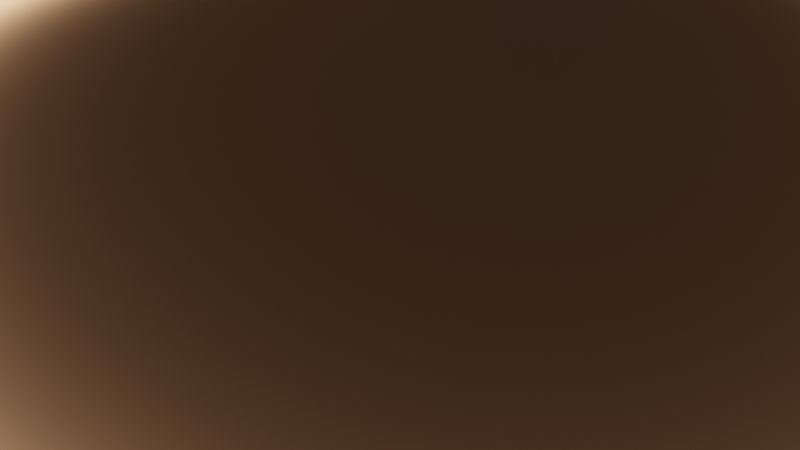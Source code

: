 # Source: exp4.blend  (saved by Blender 2.91.10; exported with 4.5.12 LTS)
import bpy
from mathutils import Matrix  # noqa: F401  (used for matrix-valued properties, if any)

bpy.ops.wm.read_factory_settings(use_empty=True)
scene = bpy.context.scene
scene.name = 'Scene'

# ---- collections
col_collection = bpy.data.collections.new('Collection'); scene.collection.children.link(col_collection)

# ---- images (referenced by path relative to the original .blend; pixels are not part of the script)
import os
ASSET_DIR = os.environ.get("B2B_ASSET_DIR", "")  # directory of the original .blend (textures are referenced by path, not embedded)
HERE = os.path.dirname(os.path.abspath(__file__))  # packed textures are extracted next to this script under _unpacked/

def load_image(name, relpath, width, height, colorspace="sRGB"):
    """Load a texture the original file referenced (path relative to the .blend, or extracted next to this script)."""
    p = next((c for c in (os.path.join(HERE, relpath), os.path.join(ASSET_DIR, relpath)) if relpath and os.path.exists(c)), "")
    if p:
        img = bpy.data.images.load(p, check_existing=True)
        img.name = name
    else:  # same state as the original file: an image datablock whose file is absent (Cycles renders it pink)
        img = bpy.data.images.new(name, width, height)
        img.source = "FILE"
        img.filepath = "//" + (relpath or name)
    img.colorspace_settings.name = colorspace
    return img
img_js_classic_20210116182657_png = load_image('JS-Classic-20210116182657.png', 'JS-Classic-20210116182657.png', 1024, 1024, 'sRGB')

# ---- materials (node trees are filled in below, after node groups)
mat_material_001 = bpy.data.materials.new('Material.001')
mat_material_001.displacement_method = 'BOTH'
mat_material_002 = bpy.data.materials.new('Material.002')

# ---- material node trees
mat_material_001.use_nodes = True; mat_material_001.node_tree.nodes.clear()
_N = mat_material_001.node_tree.nodes; _L = mat_material_001.node_tree.links
n0 = _N.new('ShaderNodeTexImage'); n0.name = 'Image Texture'; n0.location = (296, 0)
n0.image = img_js_classic_20210116182657_png
n1 = _N.new('ShaderNodeTexCoord'); n1.name = 'Texture Coordinate'; n1.location = (-176, -362)
n2 = _N.new('ShaderNodeMapping'); n2.name = 'Mapping'; n2.location = (34, -345)
n2.width = 240
n2.inputs[3].default_value = (2.0, 2.0, 2.0)
n3 = _N.new('ShaderNodeMapping'); n3.name = 'Mapping.001'; n3.location = (-1424, 313)
n3.width = 240
n3.inputs[3].default_value = (10.0, 10.0, 10.0)
n4 = _N.new('ShaderNodeTexCoord'); n4.name = 'Texture Coordinate.001'; n4.location = (-1634, 296)
n5 = _N.new('ShaderNodeTexNoise'); n5.name = 'Noise Texture.001'; n5.location = (-1150, 300)
n6 = _N.new('ShaderNodeOutputMaterial'); n6.name = 'Material Output'; n6.location = (875, 227)
n7 = _N.new('ShaderNodeBsdfPrincipled'); n7.name = 'Principled BSDF'; n7.location = (-217, 309)
n7.distribution = 'GGX'
n7.subsurface_method = 'BURLEY'
n7.inputs[0].default_value = (0.8, 0.4105, 0.2149, 1.0)
n7.inputs[1].default_value = 1.0
n7.inputs[3].default_value = 1.45
n7.inputs[13].default_value = 1.0
n7.inputs[15].default_value = 1.0
n7.inputs[27].default_value = (0.0, 0.0, 0.0, 1.0)
n7.inputs[28].default_value = 1.0
n8 = _N.new('ShaderNodeDisplacement'); n8.name = 'Displacement'; n8.location = (655, 105)
n8.inputs[2].default_value = 2.0
_L.new(n7.outputs[0], n6.inputs[0])
_L.new(n2.outputs[0], n0.inputs[0])
_L.new(n1.outputs[2], n2.inputs[0])
_L.new(n3.outputs[0], n5.inputs[0])
_L.new(n4.outputs[0], n3.inputs[0])
_L.new(n8.outputs[0], n6.inputs[2])
_L.new(n0.outputs[0], n8.inputs[0])
n6.is_active_output = True
mat_material_002.use_nodes = True; mat_material_002.node_tree.nodes.clear()
_N = mat_material_002.node_tree.nodes; _L = mat_material_002.node_tree.links
n0 = _N.new('ShaderNodeBsdfPrincipled'); n0.name = 'Principled BSDF'; n0.location = (10, 300)
n0.distribution = 'GGX'
n0.subsurface_method = 'BURLEY'
n0.inputs[2].default_value = 0.0
n0.inputs[3].default_value = 1.48
n0.inputs[8].default_value = 1.0
n0.inputs[10].default_value = 0.25
n0.inputs[18].default_value = 1.0
n0.inputs[27].default_value = (0.0, 0.0, 0.0, 1.0)
n0.inputs[28].default_value = 1.0
n1 = _N.new('ShaderNodeOutputMaterial'); n1.name = 'Material Output'; n1.location = (300, 300)
n2 = _N.new('ShaderNodeVolumeAbsorption'); n2.name = 'Volume Absorption'; n2.location = (110, 275)
n2.inputs[1].default_value = 3.5
_L.new(n0.outputs[0], n1.inputs[0])
_L.new(n2.outputs[0], n1.inputs[1])
n1.is_active_output = True

# ---- world
world_world = bpy.data.worlds.new('World'); scene.world = world_world
world_world.use_nodes = True; world_world.node_tree.nodes.clear()
_N = world_world.node_tree.nodes; _L = world_world.node_tree.links
n0 = _N.new('ShaderNodeOutputWorld'); n0.name = 'World Output'; n0.location = (300, 300)
n1 = _N.new('ShaderNodeBackground'); n1.name = 'Background'; n1.location = (10, 300)
n1.inputs[0].default_value = (0.05088, 0.05088, 0.05088, 1.0)
_L.new(n1.outputs[0], n0.inputs[0])
n0.is_active_output = True
world_world.color = (0.05088, 0.05088, 0.05088)
world_world.use_sun_shadow = False
world_world.sun_shadow_jitter_overblur = 0.0

# ---- cameras
cam_camera_001 = bpy.data.cameras.new('Camera.001')
cam_camera_001.lens = 32.0
cam_camera_001.dof.use_dof = True
cam_camera_001.dof.focus_distance = 0.36
cam_camera_001.dof.aperture_fstop = 128.0

# ---- lights
light_light = bpy.data.lights.new('Light', 'AREA')
light_light.transmission_factor = 0.0
light_light.energy = 1963.0
light_light.shadow_soft_size = 0.1
light_light.shadow_maximum_resolution = 0.006
light_light.use_absolute_resolution = True
light_light.shape = 'RECTANGLE'
light_light.size = 0.1
light_light.size_y = 0.1

# ---- meshes
me_plane = bpy.data.meshes.new('Plane')
me_plane.from_pydata([(-1.0, -1.0, 0.0), (1.0, -1.0, 0.0), (-1.0, 1.0, 0.0), (1.0, 1.0, 0.0)], [], [(0, 1, 3, 2)])
_uv = me_plane.uv_layers.new(name='UVMap')
_uv.uv.foreach_set('vector', [0.0, 0.0, 1.0, 0.0, 1.0, 1.0, 0.0, 1.0])
me_plane.materials.append(mat_material_001)
me_plane.use_remesh_fix_poles = True
me_plane.use_remesh_preserve_attributes = False
me_plane.use_mirror_vertex_groups = False
me_plane.update()

# ---- objects
ob_light = bpy.data.objects.new('Light', light_light)
ob_plane = bpy.data.objects.new('Plane', me_plane)
ob_camera = bpy.data.objects.new('Camera', cam_camera_001)
ob_mball = bpy.data.objects.new('Mball', None)
ob_mball_001 = bpy.data.objects.new('Mball.001', None)
ob_mball_002 = bpy.data.objects.new('Mball.002', None)
ob_mball_003 = bpy.data.objects.new('Mball.003', None)
ob_mball_004 = bpy.data.objects.new('Mball.004', None)
ob_mball_005 = bpy.data.objects.new('Mball.005', None)
ob_mball_006 = bpy.data.objects.new('Mball.006', None)
ob_mball_007 = bpy.data.objects.new('Mball.007', None)
ob_mball_008 = bpy.data.objects.new('Mball.008', None)
ob_mball_009 = bpy.data.objects.new('Mball.009', None)
ob_mball_010 = bpy.data.objects.new('Mball.010', None)
ob_mball_011 = bpy.data.objects.new('Mball.011', None)
ob_mball_012 = bpy.data.objects.new('Mball.012', None)
ob_mball_013 = bpy.data.objects.new('Mball.013', None)
ob_mball_014 = bpy.data.objects.new('Mball.014', None)

# ---- transforms, parenting, visibility, modifiers, constraints
ob_light.location = (10.34, 6.41, -2.037)
ob_light.rotation_euler = (1.292, -0.04105, 1.717)
ob_light.lock_rotations_4d = False
ob_light.empty_display_type = 'ARROWS'
ob_light.color = (0.0, 0.0, 0.0, 0.0)
ob_light.lineart.crease_threshold = 0.0
ob_plane.location = (0.0, 0.0, 0.0)
ob_plane.scale = (11.53, 11.53, 11.53)
ob_plane.lineart.crease_threshold = 0.0
ob_camera.location = (8.987, 9.183, -1.648)
ob_camera.rotation_euler = (0.9093, -4.941e-08, -3.699)
ob_camera.scale = (1.0, 1.0, 1.0)
ob_camera.lineart.crease_threshold = 0.0
ob_mball.location = (6.484, 7.206, -3.535)
ob_mball.rotation_euler = (1.602, -0.0, 0.0)
ob_mball.scale = (0.3967, 0.3967, 0.3967)
ob_mball.empty_image_offset = (0.0, 0.0)
ob_mball.lineart.crease_threshold = 0.0
ob_mball_001.location = (7.532, 7.206, -3.535)
ob_mball_001.rotation_euler = (1.602, -0.0, 0.0)
ob_mball_001.scale = (0.2817, 0.2817, 0.2817)
ob_mball_001.empty_image_offset = (0.0, 0.0)
ob_mball_001.lineart.crease_threshold = 0.0
ob_mball_002.location = (7.037, 8.043, -3.535)
ob_mball_002.rotation_euler = (1.602, -0.0, 0.0)
ob_mball_002.scale = (0.3287, 0.3287, 0.3287)
ob_mball_002.empty_image_offset = (0.0, 0.0)
ob_mball_002.lineart.crease_threshold = 0.0
ob_mball_003.location = (6.841, 6.316, -3.535)
ob_mball_003.rotation_euler = (1.602, -0.0, 0.0)
ob_mball_003.scale = (0.2105, 0.2105, 0.2105)
ob_mball_003.empty_image_offset = (0.0, 0.0)
ob_mball_003.lineart.crease_threshold = 0.0
ob_mball_004.location = (7.505, 6.502, -3.535)
ob_mball_004.rotation_euler = (1.602, -0.0, 0.0)
ob_mball_004.scale = (0.1323, 0.1323, 0.1323)
ob_mball_004.empty_image_offset = (0.0, 0.0)
ob_mball_004.lineart.crease_threshold = 0.0
ob_mball_005.location = (7.773, 7.898, -3.535)
ob_mball_005.rotation_euler = (1.602, -0.0, 0.0)
ob_mball_005.scale = (0.1323, 0.1323, 0.1323)
ob_mball_005.empty_image_offset = (0.0, 0.0)
ob_mball_005.lineart.crease_threshold = 0.0
ob_mball_006.location = (8.097, 7.595, -3.535)
ob_mball_006.rotation_euler = (1.602, -0.0, 0.0)
ob_mball_006.scale = (0.1323, 0.1323, 0.1323)
ob_mball_006.empty_image_offset = (0.0, 0.0)
ob_mball_006.lineart.crease_threshold = 0.0
ob_mball_007.location = (5.835, 7.595, -3.535)
ob_mball_007.rotation_euler = (1.602, -0.0, 0.0)
ob_mball_007.scale = (0.1323, 0.1323, 0.1323)
ob_mball_007.empty_image_offset = (0.0, 0.0)
ob_mball_007.lineart.crease_threshold = 0.0
ob_mball_008.location = (5.835, 6.539, -3.535)
ob_mball_008.rotation_euler = (1.602, -0.0, 0.0)
ob_mball_008.scale = (0.1323, 0.1323, 0.1323)
ob_mball_008.empty_image_offset = (0.0, 0.0)
ob_mball_008.lineart.crease_threshold = 0.0
ob_mball_009.location = (7.632, 8.281, -3.535)
ob_mball_009.rotation_euler = (1.602, -0.0, 0.0)
ob_mball_009.scale = (0.08893, 0.08893, 0.08893)
ob_mball_009.empty_image_offset = (0.0, 0.0)
ob_mball_009.lineart.crease_threshold = 0.0
ob_mball_010.location = (8.047, 8.136, -3.535)
ob_mball_010.rotation_euler = (1.602, -0.0, 0.0)
ob_mball_010.scale = (0.08893, 0.08893, 0.08893)
ob_mball_010.empty_image_offset = (0.0, 0.0)
ob_mball_010.lineart.crease_threshold = 0.0
ob_mball_011.location = (6.242, 7.824, -3.535)
ob_mball_011.rotation_euler = (1.602, -0.0, 0.0)
ob_mball_011.scale = (0.08893, 0.08893, 0.08893)
ob_mball_011.empty_image_offset = (0.0, 0.0)
ob_mball_011.lineart.crease_threshold = 0.0
ob_mball_012.location = (6.335, 8.103, -3.535)
ob_mball_012.rotation_euler = (1.602, -0.0, 0.0)
ob_mball_012.scale = (0.08893, 0.08893, 0.08893)
ob_mball_012.empty_image_offset = (0.0, 0.0)
ob_mball_012.lineart.crease_threshold = 0.0
ob_mball_013.location = (5.58, 7.018, -3.535)
ob_mball_013.rotation_euler = (1.602, -0.0, 0.0)
ob_mball_013.scale = (0.1904, 0.1904, 0.1904)
ob_mball_013.empty_image_offset = (0.0, 0.0)
ob_mball_013.lineart.crease_threshold = 0.0
ob_mball_014.location = (5.988, 6.04, -3.535)
ob_mball_014.rotation_euler = (1.602, -0.0, 0.0)
ob_mball_014.scale = (0.3041, 0.3041, 0.3041)
ob_mball_014.empty_image_offset = (0.0, 0.0)
ob_mball_014.lineart.crease_threshold = 0.0
cam_camera_001.dof.focus_object = ob_mball

# ---- collection membership
col_collection.objects.link(ob_light)
col_collection.objects.link(ob_plane)
col_collection.objects.link(ob_camera)
col_collection.objects.link(ob_mball)
col_collection.objects.link(ob_mball_001)
col_collection.objects.link(ob_mball_002)
col_collection.objects.link(ob_mball_003)
col_collection.objects.link(ob_mball_004)
col_collection.objects.link(ob_mball_005)
col_collection.objects.link(ob_mball_006)
col_collection.objects.link(ob_mball_007)
col_collection.objects.link(ob_mball_008)
col_collection.objects.link(ob_mball_009)
col_collection.objects.link(ob_mball_010)
col_collection.objects.link(ob_mball_011)
col_collection.objects.link(ob_mball_012)
col_collection.objects.link(ob_mball_013)
col_collection.objects.link(ob_mball_014)

# ---- scene / render settings (as saved in the file)
scene.camera = ob_camera
scene.frame_start = 1; scene.frame_end = 250; scene.frame_set(1)
scene.render.engine = 'CYCLES'
scene.cycles.samples = 128
scene.cycles.sampling_pattern = 'TABULATED_SOBOL'
scene.cycles.adaptive_min_samples = 128
scene.cycles.use_light_tree = False
scene.view_settings.view_transform = 'Filmic'
bpy.context.view_layer.update()
